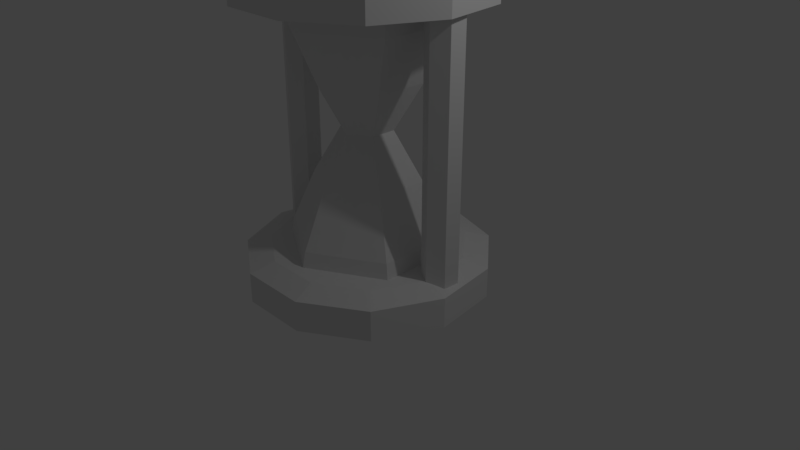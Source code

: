 # Source: hourglass.blend  (saved by Blender 2.78.0; exported with 4.5.12 LTS)
import bpy
from mathutils import Matrix  # noqa: F401  (used for matrix-valued properties, if any)

bpy.ops.wm.read_factory_settings(use_empty=True)
scene = bpy.context.scene
scene.name = 'Scene'

# ---- collections
col_collection_1 = bpy.data.collections.new('Collection 1'); scene.collection.children.link(col_collection_1)

# ---- world
world_world = bpy.data.worlds.new('World'); scene.world = world_world
world_world.color = (0.05088, 0.05088, 0.05088)
world_world.use_sun_shadow = False
world_world.sun_shadow_jitter_overblur = 0.0
world_world.cycles.sampling_method = 'MANUAL'

# ---- cameras
cam_camera = bpy.data.cameras.new('Camera')
cam_camera.clip_end = 100.0
cam_camera.lens = 35.0
cam_camera.sensor_width = 32.0
cam_camera.sensor_height = 18.0
cam_camera.ortho_scale = 7.314
cam_camera.dof.focus_distance = 0.0
cam_camera.dof.aperture_fstop = 128.0

# ---- lights
light_lamp = bpy.data.lights.new('Lamp', 'POINT')
light_lamp.transmission_factor = 0.0
light_lamp.cutoff_distance = 30.0
light_lamp.energy = 100.0
light_lamp.shadow_buffer_clip_start = 1.001
light_lamp.shadow_soft_size = 0.1
light_lamp.shadow_maximum_resolution = 0.006
light_lamp.use_absolute_resolution = True

# ---- meshes
me_cylinder_005 = bpy.data.meshes.new('Cylinder.005')
me_cylinder_005.from_pydata([(0.0, 1.0, -1.0), (0.0, 1.0, 1.0), (0.866, 0.5, -1.0), (0.866, 0.5, 1.0), (0.866, -0.5, -1.0), (0.866, -0.5, 1.0), (-8.742e-08, -1.0, -1.0), (-8.742e-08, -1.0, 1.0), (-0.866, -0.5, -1.0), (-0.866, -0.5, 1.0), (-0.866, 0.5, -1.0), (-0.866, 0.5, 1.0)], [], [(0, 1, 3, 2), (2, 3, 5, 4), (4, 5, 7, 6), (6, 7, 9, 8), (3, 1, 11, 9, 7, 5), (8, 9, 11, 10), (10, 11, 1, 0), (0, 2, 4, 6, 8, 10)])
me_cylinder_005.use_remesh_preserve_volume = False
me_cylinder_005.use_remesh_preserve_attributes = False
me_cylinder_005.use_mirror_vertex_groups = False
me_cylinder_005.update()
me_cylinder_002 = bpy.data.meshes.new('Cylinder.002')
me_cylinder_002.from_pydata([(2.453e-09, 1.104, -1.0), (0.0, 1.0, 0.7936), (0.9559, 0.5519, -1.0), (0.866, 0.5, 0.7936), (0.9559, -0.5519, -1.0), (0.866, -0.5, 0.7936), (-9.404e-08, -1.104, -1.0), (-8.742e-08, -1.0, 0.7936), (-0.9559, -0.5519, -1.0), (-0.866, -0.5, 0.7936), (-0.9559, 0.5519, -1.0), (-0.866, 0.5, 0.7936), (4.943e-09, 1.149, -2.668), (0.9952, 0.5746, -2.668), (0.9952, -0.5746, -2.668), (-9.552e-08, -1.149, -2.668), (-0.9952, -0.5746, -2.668), (-0.9952, 0.5746, -2.668), (-4.854e-09, 0.7557, 5.114), (0.6544, 0.3778, 5.114), (0.6544, -0.3778, 5.114), (-7.092e-08, -0.7557, 5.114), (-0.6544, -0.3778, 5.114), (-0.6544, 0.3778, 5.114), (-1.369e-08, 0.36, 10.44), (0.3117, 0.18, 10.44), (0.3117, -0.18, 10.44), (-4.516e-08, -0.36, 10.44), (-0.3117, -0.18, 10.44), (-0.3117, 0.18, 10.44), (-4.091e-09, 0.7505, 15.75), (0.6499, 0.3752, 15.75), (0.6499, -0.3752, 15.75), (-6.97e-08, -0.7505, 15.75), (-0.6499, -0.3752, 15.75), (-0.6499, 0.3752, 15.75), (1.066e-09, 0.9958, 20.01), (0.8624, 0.4979, 20.01), (0.8624, -0.4979, 20.01), (-8.599e-08, -0.9958, 20.01), (-0.8624, -0.4979, 20.01), (-0.8624, 0.4979, 20.01), (3.254e-09, 1.1, 21.86), (0.9525, 0.5499, 21.86), (0.9525, -0.5499, 21.86), (-9.29e-08, -1.1, 21.86), (-0.9525, -0.5499, 21.86), (-0.9525, 0.5499, 21.86), (4.139e-09, 1.142, 23.65), (0.989, 0.571, 23.65), (0.989, -0.571, 23.65), (-9.569e-08, -1.142, 23.65), (-0.989, -0.571, 23.65), (-0.989, 0.571, 23.65)], [], [(0, 1, 3, 2), (2, 3, 5, 4), (4, 5, 7, 6), (6, 7, 9, 8), (9, 7, 21, 22), (8, 9, 11, 10), (10, 11, 1, 0), (8, 10, 17, 16), (12, 13, 14, 15, 16, 17), (0, 2, 13, 12), (4, 6, 15, 14), (10, 0, 12, 17), (6, 8, 16, 15), (2, 4, 14, 13), (18, 23, 29, 24), (5, 3, 19, 20), (11, 9, 22, 23), (3, 1, 18, 19), (7, 5, 20, 21), (1, 11, 23, 18), (29, 28, 34, 35), (22, 21, 27, 28), (20, 19, 25, 26), (23, 22, 28, 29), (21, 20, 26, 27), (19, 18, 24, 25), (34, 33, 39, 40), (27, 26, 32, 33), (25, 24, 30, 31), (24, 29, 35, 30), (28, 27, 33, 34), (26, 25, 31, 32), (39, 38, 44, 45), (32, 31, 37, 38), (35, 34, 40, 41), (33, 32, 38, 39), (31, 30, 36, 37), (30, 35, 41, 36), (44, 43, 49, 50), (37, 36, 42, 43), (36, 41, 47, 42), (40, 39, 45, 46), (38, 37, 43, 44), (41, 40, 46, 47), (49, 48, 53, 52, 51, 50), (47, 46, 52, 53), (45, 44, 50, 51), (43, 42, 48, 49), (42, 47, 53, 48), (46, 45, 51, 52)])
me_cylinder_002.use_remesh_preserve_volume = False
me_cylinder_002.use_remesh_preserve_attributes = False
me_cylinder_002.use_mirror_vertex_groups = False
me_cylinder_002.update()
me_cylinder_001 = bpy.data.meshes.new('Cylinder.001')
me_cylinder_001.from_pydata([(0.0, 1.0, -1.0), (0.0, 1.0, 1.0), (0.5406, 0.8413, -1.0), (0.5406, 0.8413, 1.0), (0.9096, 0.4154, -1.0), (0.9096, 0.4154, 1.0), (0.9898, -0.1423, -1.0), (0.9898, -0.1423, 1.0), (0.7557, -0.6549, -1.0), (0.7557, -0.6549, 1.0), (0.2817, -0.9595, -1.0), (0.2817, -0.9595, 1.0), (-0.2817, -0.9595, -1.0), (-0.2817, -0.9595, 1.0), (-0.7557, -0.6549, -1.0), (-0.7557, -0.6549, 1.0), (-0.9898, -0.1423, -1.0), (-0.9898, -0.1423, 1.0), (-0.9096, 0.4154, -1.0), (-0.9096, 0.4154, 1.0), (-0.5406, 0.8413, -1.0), (-0.5406, 0.8413, 1.0), (2.234e-09, 0.7971, 1.452), (0.4309, 0.6706, 1.452), (0.7251, 0.3311, 1.452), (0.789, -0.1134, 1.452), (0.6024, -0.522, 1.452), (0.2246, -0.7648, 1.452), (-0.2246, -0.7648, 1.452), (-0.6024, -0.522, 1.452), (-0.789, -0.1134, 1.452), (-0.7251, 0.3311, 1.452), (-0.4309, 0.6706, 1.452), (-1.374e-08, 0.7971, -1.318), (0.4309, 0.6706, -1.318), (0.7251, 0.3311, -1.318), (0.789, -0.1134, -1.318), (0.6024, -0.522, -1.318), (0.2246, -0.7648, -1.318), (-0.2246, -0.7648, -1.318), (-0.6024, -0.522, -1.318), (-0.789, -0.1134, -1.318), (-0.7251, 0.3311, -1.318), (-0.4309, 0.6706, -1.318)], [], [(0, 1, 3, 2), (2, 3, 5, 4), (4, 5, 7, 6), (6, 7, 9, 8), (8, 9, 11, 10), (10, 11, 13, 12), (12, 13, 15, 14), (14, 15, 17, 16), (16, 17, 19, 18), (9, 7, 25, 26), (18, 19, 21, 20), (20, 21, 1, 0), (18, 20, 43, 42), (23, 22, 32, 31, 30, 29, 28, 27, 26, 25, 24), (3, 1, 22, 23), (7, 5, 24, 25), (1, 21, 32, 22), (5, 3, 23, 24), (21, 19, 31, 32), (19, 17, 30, 31), (17, 15, 29, 30), (15, 13, 28, 29), (13, 11, 27, 28), (11, 9, 26, 27), (33, 34, 35, 36, 37, 38, 39, 40, 41, 42, 43), (16, 18, 42, 41), (14, 16, 41, 40), (12, 14, 40, 39), (10, 12, 39, 38), (8, 10, 38, 37), (6, 8, 37, 36), (0, 2, 34, 33), (4, 6, 36, 35), (20, 0, 33, 43), (2, 4, 35, 34)])
me_cylinder_001.use_remesh_preserve_volume = False
me_cylinder_001.use_remesh_preserve_attributes = False
me_cylinder_001.use_mirror_vertex_groups = False
me_cylinder_001.update()
me_cylinder_004 = bpy.data.meshes.new('Cylinder.004')
me_cylinder_004.from_pydata([(0.0, 1.0, -1.0), (0.0, 1.0, 1.0), (0.5406, 0.8413, -1.0), (0.5406, 0.8413, 1.0), (0.9096, 0.4154, -1.0), (0.9096, 0.4154, 1.0), (0.9898, -0.1423, -1.0), (0.9898, -0.1423, 1.0), (0.7557, -0.6549, -1.0), (0.7557, -0.6549, 1.0), (0.2817, -0.9595, -1.0), (0.2817, -0.9595, 1.0), (-0.2817, -0.9595, -1.0), (-0.2817, -0.9595, 1.0), (-0.7557, -0.6549, -1.0), (-0.7557, -0.6549, 1.0), (-0.9898, -0.1423, -1.0), (-0.9898, -0.1423, 1.0), (-0.9096, 0.4154, -1.0), (-0.9096, 0.4154, 1.0), (-0.5406, 0.8413, -1.0), (-0.5406, 0.8413, 1.0), (2.234e-09, 0.7971, 1.452), (0.4309, 0.6706, 1.452), (0.7251, 0.3311, 1.452), (0.789, -0.1134, 1.452), (0.6024, -0.522, 1.452), (0.2246, -0.7648, 1.452), (-0.2246, -0.7648, 1.452), (-0.6024, -0.522, 1.452), (-0.789, -0.1134, 1.452), (-0.7251, 0.3311, 1.452), (-0.4309, 0.6706, 1.452), (-1.374e-08, 0.7971, -1.318), (0.4309, 0.6706, -1.318), (0.7251, 0.3311, -1.318), (0.789, -0.1134, -1.318), (0.6024, -0.522, -1.318), (0.2246, -0.7648, -1.318), (-0.2246, -0.7648, -1.318), (-0.6024, -0.522, -1.318), (-0.789, -0.1134, -1.318), (-0.7251, 0.3311, -1.318), (-0.4309, 0.6706, -1.318)], [], [(0, 1, 3, 2), (2, 3, 5, 4), (4, 5, 7, 6), (6, 7, 9, 8), (8, 9, 11, 10), (10, 11, 13, 12), (12, 13, 15, 14), (14, 15, 17, 16), (16, 17, 19, 18), (9, 7, 25, 26), (18, 19, 21, 20), (20, 21, 1, 0), (18, 20, 43, 42), (23, 22, 32, 31, 30, 29, 28, 27, 26, 25, 24), (3, 1, 22, 23), (7, 5, 24, 25), (1, 21, 32, 22), (5, 3, 23, 24), (21, 19, 31, 32), (19, 17, 30, 31), (17, 15, 29, 30), (15, 13, 28, 29), (13, 11, 27, 28), (11, 9, 26, 27), (33, 34, 35, 36, 37, 38, 39, 40, 41, 42, 43), (16, 18, 42, 41), (14, 16, 41, 40), (12, 14, 40, 39), (10, 12, 39, 38), (8, 10, 38, 37), (6, 8, 37, 36), (0, 2, 34, 33), (4, 6, 36, 35), (20, 0, 33, 43), (2, 4, 35, 34)])
me_cylinder_004.use_remesh_preserve_volume = False
me_cylinder_004.use_remesh_preserve_attributes = False
me_cylinder_004.use_mirror_vertex_groups = False
me_cylinder_004.update()
me_cylinder_006 = bpy.data.meshes.new('Cylinder.006')
me_cylinder_006.from_pydata([(0.0, 1.0, -1.0), (0.0, 1.0, 1.0), (0.866, 0.5, -1.0), (0.866, 0.5, 1.0), (0.866, -0.5, -1.0), (0.866, -0.5, 1.0), (-8.742e-08, -1.0, -1.0), (-8.742e-08, -1.0, 1.0), (-0.866, -0.5, -1.0), (-0.866, -0.5, 1.0), (-0.866, 0.5, -1.0), (-0.866, 0.5, 1.0)], [], [(0, 1, 3, 2), (2, 3, 5, 4), (4, 5, 7, 6), (6, 7, 9, 8), (3, 1, 11, 9, 7, 5), (8, 9, 11, 10), (10, 11, 1, 0), (0, 2, 4, 6, 8, 10)])
me_cylinder_006.use_remesh_preserve_volume = False
me_cylinder_006.use_remesh_preserve_attributes = False
me_cylinder_006.use_mirror_vertex_groups = False
me_cylinder_006.update()
me_cylinder_000 = bpy.data.meshes.new('Cylinder.000')
me_cylinder_000.from_pydata([(2.453e-09, 1.104, -1.0), (0.0, 1.0, 1.683), (0.9559, 0.5519, -1.0), (0.866, 0.5, 1.683), (0.9559, -0.5519, -1.0), (0.866, -0.5, 1.683), (-9.404e-08, -1.104, -1.0), (-8.742e-08, -1.0, 1.683), (-0.9559, -0.5519, -1.0), (-0.866, -0.5, 1.683), (-0.9559, 0.5519, -1.0), (-0.866, 0.5, 1.683), (4.943e-09, 1.149, -2.668), (0.9952, 0.5746, -2.668), (0.9952, -0.5746, -2.668), (-9.552e-08, -1.149, -2.668), (-0.9952, -0.5746, -2.668), (-0.9952, 0.5746, -2.668), (-3.576e-09, 0.82, 5.248), (0.7102, 0.41, 5.248), (0.7102, -0.41, 5.248), (-7.526e-08, -0.82, 5.248), (-0.7102, -0.41, 5.248), (-0.7102, 0.41, 5.248), (0.004205, 0.7576, 22.38), (0.6567, 0.3809, 22.38), (0.6567, -0.3725, 22.38), (0.004205, -0.7492, 22.38), (-0.6483, -0.3725, 22.38), (-0.6483, 0.3809, 22.38), (-0.4418, 0.2551, 18.07), (-0.4418, -0.2551, 18.07), (-5.259e-08, -0.5101, 18.07), (0.4418, -0.2551, 18.07), (0.4418, 0.2551, 18.07), (-7.996e-09, 0.5101, 18.07), (-1.782e-08, 0.2893, 5.885), (0.2506, 0.1447, 5.885), (0.2506, -0.1447, 5.885), (-4.312e-08, -0.2893, 5.885), (-0.2506, -0.1447, 5.885), (-0.2506, 0.1447, 5.885), (-1.782e-08, 0.2893, 14.43), (0.2506, 0.1447, 14.43), (0.2506, -0.1447, 14.43), (-4.312e-08, -0.2893, 14.43), (-0.2506, -0.1447, 14.43), (-0.2506, 0.1447, 14.43)], [], [(0, 1, 3, 2), (2, 3, 5, 4), (4, 5, 7, 6), (6, 7, 9, 8), (9, 7, 21, 22), (8, 9, 11, 10), (10, 11, 1, 0), (8, 10, 17, 16), (12, 13, 14, 15, 16, 17), (0, 2, 13, 12), (4, 6, 15, 14), (10, 0, 12, 17), (6, 8, 16, 15), (2, 4, 14, 13), (5, 3, 19, 20), (11, 9, 22, 23), (3, 1, 18, 19), (7, 5, 20, 21), (1, 11, 23, 18), (35, 30, 29, 24), (46, 45, 32, 31), (33, 34, 25, 26), (32, 33, 26, 27), (30, 31, 28, 29), (34, 35, 24, 25), (47, 46, 31, 30), (45, 44, 33, 32), (42, 47, 30, 35), (31, 32, 27, 28), (44, 43, 34, 33), (43, 42, 35, 34), (23, 22, 40, 41), (21, 20, 38, 39), (19, 18, 36, 37), (18, 23, 41, 36), (22, 21, 39, 40), (20, 19, 37, 38), (37, 36, 42, 43), (36, 41, 47, 42), (40, 39, 45, 46), (38, 37, 43, 44), (41, 40, 46, 47), (39, 38, 44, 45), (29, 28, 27, 26, 25, 24)])
me_cylinder_000.use_remesh_preserve_volume = False
me_cylinder_000.use_remesh_preserve_attributes = False
me_cylinder_000.use_mirror_vertex_groups = False
me_cylinder_000.update()

# ---- objects
ob_cylinder = bpy.data.objects.new('Cylinder', me_cylinder_005)
ob_cylinder_002 = bpy.data.objects.new('Cylinder.002', me_cylinder_002)
ob_lamp = bpy.data.objects.new('Lamp', light_lamp)
ob_camera = bpy.data.objects.new('Camera', cam_camera)
ob_cylinder_001 = bpy.data.objects.new('Cylinder.001', me_cylinder_001)
ob_cylinder_000 = bpy.data.objects.new('Cylinder.000', me_cylinder_004)
ob_cylinder_003 = bpy.data.objects.new('Cylinder.003', me_cylinder_006)
ob_cylinder_004 = bpy.data.objects.new('Cylinder.004', me_cylinder_000)

# ---- transforms, parenting, visibility, modifiers, constraints
ob_cylinder.location = (-1.251, 0.002268, 1.706)
ob_cylinder.scale = (0.2258, 0.2258, 1.589)
ob_cylinder.lineart.crease_threshold = 0.0
ob_cylinder_002.location = (0.002762, 0.004283, 0.5129)
ob_cylinder_002.scale = (0.9243, 0.9243, 0.1155)
ob_cylinder_002.lineart.crease_threshold = 0.0
ob_lamp.location = (4.076, 1.005, 5.904)
ob_lamp.rotation_euler = (0.6503, 0.05522, 1.866)
ob_lamp.lock_rotations_4d = False
ob_lamp.empty_display_type = 'ARROWS'
ob_lamp.color = (0.0, 0.0, 0.0, 0.0)
ob_lamp.lineart.crease_threshold = 0.0
ob_camera.location = (7.481, -6.508, 5.344)
ob_camera.rotation_euler = (1.109, 0.0, 0.8149)
ob_camera.lock_rotations_4d = False
ob_camera.empty_display_type = 'ARROWS'
ob_camera.color = (0.0, 0.0, 0.0, 0.0)
ob_camera.display_type = 'WIRE'
ob_camera.lineart.crease_threshold = 0.0
ob_cylinder_001.location = (0.0, 0.0, 3.514)
ob_cylinder_001.scale = (1.578, 1.578, 0.1963)
ob_cylinder_001.lineart.crease_threshold = 0.0
ob_cylinder_000.location = (0.0, 0.0, -0.08164)
ob_cylinder_000.scale = (1.585, 1.585, 0.1971)
ob_cylinder_000.lineart.crease_threshold = 0.0
ob_cylinder_003.location = (1.255, 0.002268, 1.706)
ob_cylinder_003.scale = (0.2258, 0.2258, 1.589)
ob_cylinder_003.lineart.crease_threshold = 0.0
ob_cylinder_004.location = (0.002762, 0.004283, 0.4502)
ob_cylinder_004.scale = (0.8731, 0.8731, 0.08809)
ob_cylinder_004.lineart.crease_threshold = 0.0

# ---- collection membership
col_collection_1.objects.link(ob_cylinder)
col_collection_1.objects.link(ob_cylinder_002)
col_collection_1.objects.link(ob_lamp)
col_collection_1.objects.link(ob_camera)
col_collection_1.objects.link(ob_cylinder_001)
col_collection_1.objects.link(ob_cylinder_000)
col_collection_1.objects.link(ob_cylinder_003)
col_collection_1.objects.link(ob_cylinder_004)

# ---- scene / render settings (as saved in the file)
scene.camera = ob_camera
scene.frame_start = 1; scene.frame_end = 250; scene.frame_set(1)
scene.render.engine = 'BLENDER_EEVEE_NEXT'
scene.render.resolution_percentage = 50
scene.render.dither_intensity = 0.0
scene.cycles.use_denoising = False
scene.cycles.samples = 128
scene.cycles.sampling_pattern = 'TABULATED_SOBOL'
scene.cycles.light_sampling_threshold = 0.0
scene.cycles.use_adaptive_sampling = False
scene.cycles.use_light_tree = False
scene.cycles.blur_glossy = 0.0
scene.cycles.sample_clamp_indirect = 0.0
scene.view_settings.view_transform = 'Standard'
bpy.context.view_layer.update()
